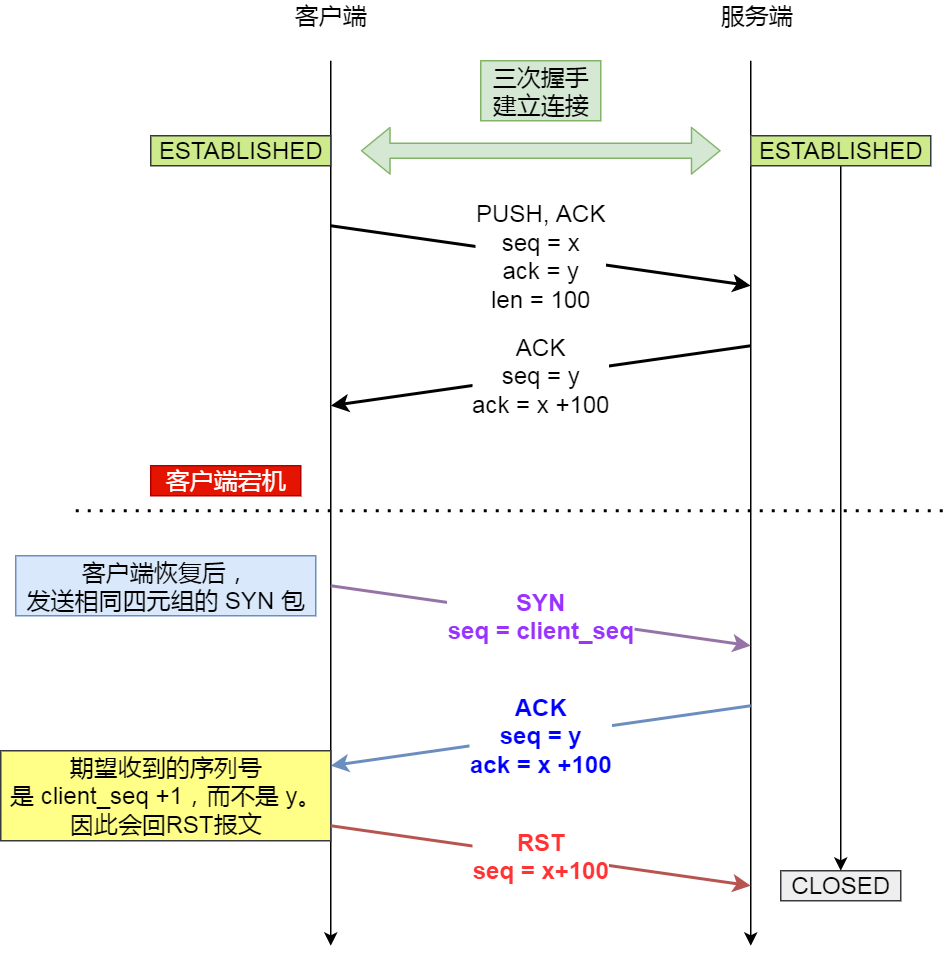

The diagram above was exported from draw.io. Its source (the exported page's mxGraphModel, read from the mxfile embedded in the PNG):
<mxGraphModel dx="1929" dy="1751" grid="1" gridSize="10" guides="1" tooltips="1" connect="1" arrows="1" fold="1" page="1" pageScale="1" pageWidth="827" pageHeight="1169" math="0" shadow="0">
  <root>
    <mxCell id="0" />
    <mxCell id="1" parent="0" />
    <mxCell id="eTkC9JrbYTs_JuqlhFEO-1" value="" style="endArrow=classic;html=1;" edge="1" parent="1">
      <mxGeometry width="50" height="50" relative="1" as="geometry">
        <mxPoint x="160" y="-30" as="sourcePoint" />
        <mxPoint x="160" y="560" as="targetPoint" />
      </mxGeometry>
    </mxCell>
    <mxCell id="eTkC9JrbYTs_JuqlhFEO-2" value="" style="endArrow=classic;html=1;fontSize=16;" edge="1" parent="1">
      <mxGeometry width="50" height="50" relative="1" as="geometry">
        <mxPoint x="440" y="-30" as="sourcePoint" />
        <mxPoint x="440" y="560" as="targetPoint" />
      </mxGeometry>
    </mxCell>
    <mxCell id="eTkC9JrbYTs_JuqlhFEO-5" value="PUSH, ACK&lt;br&gt;seq = x&lt;br&gt;ack = y&lt;br&gt;len = 100" style="endArrow=classic;html=1;fontSize=16;strokeWidth=2;" edge="1" parent="1">
      <mxGeometry width="50" height="50" relative="1" as="geometry">
        <mxPoint x="160" y="80" as="sourcePoint" />
        <mxPoint x="440" y="120" as="targetPoint" />
      </mxGeometry>
    </mxCell>
    <mxCell id="eTkC9JrbYTs_JuqlhFEO-7" value="ACK&lt;br&gt;seq = y&lt;br&gt;ack = x +100" style="endArrow=classic;html=1;fontSize=16;strokeWidth=2;" edge="1" parent="1">
      <mxGeometry width="50" height="50" relative="1" as="geometry">
        <mxPoint x="440" y="160" as="sourcePoint" />
        <mxPoint x="160" y="200" as="targetPoint" />
      </mxGeometry>
    </mxCell>
    <mxCell id="eTkC9JrbYTs_JuqlhFEO-8" value="SYN&lt;br&gt;seq = client_seq" style="endArrow=classic;html=1;fontSize=16;strokeWidth=2;fontColor=#9933FF;fontStyle=1;fillColor=#e1d5e7;strokeColor=#9673a6;" edge="1" parent="1">
      <mxGeometry width="50" height="50" relative="1" as="geometry">
        <mxPoint x="160" y="320" as="sourcePoint" />
        <mxPoint x="440" y="360" as="targetPoint" />
      </mxGeometry>
    </mxCell>
    <mxCell id="eTkC9JrbYTs_JuqlhFEO-9" value="ACK&lt;br&gt;seq = y&lt;br&gt;ack = x +100" style="endArrow=classic;html=1;fontSize=16;strokeWidth=2;fillColor=#dae8fc;strokeColor=#6c8ebf;fontColor=#0000FF;fontStyle=1" edge="1" parent="1">
      <mxGeometry width="50" height="50" relative="1" as="geometry">
        <mxPoint x="440" y="400" as="sourcePoint" />
        <mxPoint x="160" y="440" as="targetPoint" />
      </mxGeometry>
    </mxCell>
    <mxCell id="eTkC9JrbYTs_JuqlhFEO-12" value="期望收到的序列号&lt;br&gt;是 client_seq +1，而不是 y。&lt;br&gt;因此会回RST报文" style="text;html=1;align=center;verticalAlign=middle;resizable=0;points=[];autosize=1;strokeColor=#36393d;fillColor=#ffff88;fontSize=16;" vertex="1" parent="1">
      <mxGeometry x="-60" y="430" width="220" height="60" as="geometry" />
    </mxCell>
    <mxCell id="eTkC9JrbYTs_JuqlhFEO-13" value="RST&lt;br&gt;seq = x+100" style="endArrow=classic;html=1;fontSize=16;strokeWidth=2;fillColor=#f8cecc;strokeColor=#b85450;fontColor=#FF3333;fontStyle=1" edge="1" parent="1">
      <mxGeometry width="50" height="50" relative="1" as="geometry">
        <mxPoint x="160" y="480" as="sourcePoint" />
        <mxPoint x="440" y="520" as="targetPoint" />
      </mxGeometry>
    </mxCell>
    <mxCell id="eTkC9JrbYTs_JuqlhFEO-14" value="" style="endArrow=none;dashed=1;html=1;dashPattern=1 3;strokeWidth=2;fontSize=16;" edge="1" parent="1">
      <mxGeometry width="50" height="50" relative="1" as="geometry">
        <mxPoint x="-10" y="270" as="sourcePoint" />
        <mxPoint x="570" y="270" as="targetPoint" />
      </mxGeometry>
    </mxCell>
    <mxCell id="eTkC9JrbYTs_JuqlhFEO-15" value="服务端" style="text;html=1;align=center;verticalAlign=middle;resizable=0;points=[];autosize=1;strokeColor=none;fillColor=none;fontSize=16;" vertex="1" parent="1">
      <mxGeometry x="414" y="-70" width="60" height="20" as="geometry" />
    </mxCell>
    <mxCell id="eTkC9JrbYTs_JuqlhFEO-16" value="客户端" style="text;html=1;align=center;verticalAlign=middle;resizable=0;points=[];autosize=1;strokeColor=none;fillColor=none;fontSize=16;" vertex="1" parent="1">
      <mxGeometry x="130" y="-70" width="60" height="20" as="geometry" />
    </mxCell>
    <mxCell id="eTkC9JrbYTs_JuqlhFEO-17" value="" style="shape=flexArrow;endArrow=classic;html=1;fontSize=16;startArrow=block;fillColor=#d5e8d4;strokeColor=#82b366;" edge="1" parent="1">
      <mxGeometry width="50" height="50" relative="1" as="geometry">
        <mxPoint x="180" y="30" as="sourcePoint" />
        <mxPoint x="420" y="30" as="targetPoint" />
      </mxGeometry>
    </mxCell>
    <mxCell id="eTkC9JrbYTs_JuqlhFEO-18" value="三次握手&lt;br&gt;建立连接" style="text;html=1;align=center;verticalAlign=middle;resizable=0;points=[];autosize=1;strokeColor=#82b366;fillColor=#d5e8d4;fontSize=16;" vertex="1" parent="1">
      <mxGeometry x="260" y="-30" width="80" height="40" as="geometry" />
    </mxCell>
    <mxCell id="eTkC9JrbYTs_JuqlhFEO-21" value="CLOSED" style="text;html=1;align=center;verticalAlign=middle;resizable=0;points=[];autosize=1;strokeColor=#36393d;fillColor=#eeeeee;fontSize=16;" vertex="1" parent="1">
      <mxGeometry x="460" y="510" width="80" height="20" as="geometry" />
    </mxCell>
    <mxCell id="eTkC9JrbYTs_JuqlhFEO-24" style="edgeStyle=orthogonalEdgeStyle;rounded=0;orthogonalLoop=1;jettySize=auto;html=1;fontSize=16;startArrow=none;strokeWidth=1;startFill=0;" edge="1" parent="1" source="eTkC9JrbYTs_JuqlhFEO-22" target="eTkC9JrbYTs_JuqlhFEO-21">
      <mxGeometry relative="1" as="geometry" />
    </mxCell>
    <mxCell id="eTkC9JrbYTs_JuqlhFEO-22" value="ESTABLISHED" style="text;html=1;align=center;verticalAlign=middle;resizable=0;points=[];autosize=1;strokeColor=#36393d;fillColor=#cdeb8b;fontSize=16;" vertex="1" parent="1">
      <mxGeometry x="440" y="20" width="120" height="20" as="geometry" />
    </mxCell>
    <mxCell id="eTkC9JrbYTs_JuqlhFEO-23" value="ESTABLISHED" style="text;html=1;align=center;verticalAlign=middle;resizable=0;points=[];autosize=1;strokeColor=#36393d;fillColor=#cdeb8b;fontSize=16;" vertex="1" parent="1">
      <mxGeometry x="40" y="20" width="120" height="20" as="geometry" />
    </mxCell>
    <mxCell id="eTkC9JrbYTs_JuqlhFEO-25" value="客户端宕机" style="text;html=1;align=center;verticalAlign=middle;resizable=0;points=[];autosize=1;strokeColor=#B20000;fillColor=#e51400;fontSize=16;fontColor=#ffffff;" vertex="1" parent="1">
      <mxGeometry x="40" y="240" width="100" height="20" as="geometry" />
    </mxCell>
    <mxCell id="eTkC9JrbYTs_JuqlhFEO-26" value="客户端恢复后，&lt;br&gt;发送相同四元组的 SYN 包" style="text;html=1;align=center;verticalAlign=middle;resizable=0;points=[];autosize=1;strokeColor=#6c8ebf;fillColor=#dae8fc;fontSize=16;" vertex="1" parent="1">
      <mxGeometry x="-50" y="300" width="200" height="40" as="geometry" />
    </mxCell>
  </root>
</mxGraphModel>